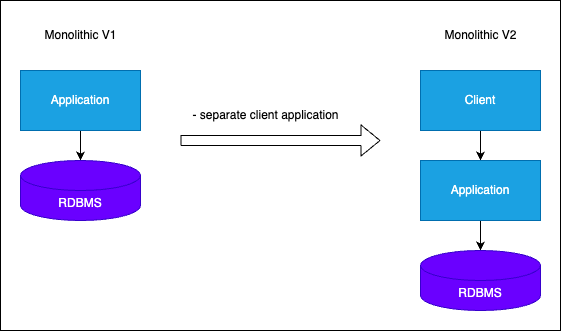

The diagram above was exported from draw.io. Its source (the exported page's mxGraphModel, read from the mxfile embedded in the PNG):
<mxGraphModel dx="2382" dy="836" grid="1" gridSize="10" guides="1" tooltips="1" connect="1" arrows="1" fold="1" page="1" pageScale="1" pageWidth="850" pageHeight="1100" math="0" shadow="0">
  <root>
    <mxCell id="0" />
    <mxCell id="1" parent="0" />
    <mxCell id="14" value="" style="rounded=0;whiteSpace=wrap;html=1;fillColor=#FFFFFF;" vertex="1" parent="1">
      <mxGeometry x="-60" y="160" width="560" height="330" as="geometry" />
    </mxCell>
    <mxCell id="4" style="edgeStyle=none;html=1;" parent="1" source="2" target="3" edge="1">
      <mxGeometry relative="1" as="geometry" />
    </mxCell>
    <mxCell id="2" value="Application" style="whiteSpace=wrap;html=1;fillColor=#1ba1e2;fontColor=#ffffff;strokeColor=#006EAF;" parent="1" vertex="1">
      <mxGeometry x="-40" y="230" width="120" height="60" as="geometry" />
    </mxCell>
    <mxCell id="3" value="RDBMS" style="shape=cylinder3;whiteSpace=wrap;html=1;boundedLbl=1;backgroundOutline=1;size=15;fillColor=#6a00ff;fontColor=#ffffff;strokeColor=#3700CC;" parent="1" vertex="1">
      <mxGeometry x="-40" y="320" width="120" height="60" as="geometry" />
    </mxCell>
    <mxCell id="5" value="Monolithic V1" style="text;html=1;align=center;verticalAlign=middle;resizable=0;points=[];autosize=1;strokeColor=none;fillColor=none;" vertex="1" parent="1">
      <mxGeometry x="-30" y="180" width="100" height="30" as="geometry" />
    </mxCell>
    <mxCell id="8" style="edgeStyle=none;html=1;entryX=0.5;entryY=0;entryDx=0;entryDy=0;" edge="1" parent="1" source="6" target="7">
      <mxGeometry relative="1" as="geometry" />
    </mxCell>
    <mxCell id="6" value="Client" style="whiteSpace=wrap;html=1;fillColor=#1ba1e2;fontColor=#ffffff;strokeColor=#006EAF;" vertex="1" parent="1">
      <mxGeometry x="360" y="230" width="120" height="60" as="geometry" />
    </mxCell>
    <mxCell id="10" style="edgeStyle=none;html=1;entryX=0.5;entryY=0;entryDx=0;entryDy=0;entryPerimeter=0;" edge="1" parent="1" source="7" target="9">
      <mxGeometry relative="1" as="geometry" />
    </mxCell>
    <mxCell id="7" value="Application" style="whiteSpace=wrap;html=1;fillColor=#1ba1e2;fontColor=#ffffff;strokeColor=#006EAF;" vertex="1" parent="1">
      <mxGeometry x="360" y="320" width="120" height="60" as="geometry" />
    </mxCell>
    <mxCell id="9" value="RDBMS" style="shape=cylinder3;whiteSpace=wrap;html=1;boundedLbl=1;backgroundOutline=1;size=15;fillColor=#6a00ff;fontColor=#ffffff;strokeColor=#3700CC;" vertex="1" parent="1">
      <mxGeometry x="360" y="410" width="120" height="60" as="geometry" />
    </mxCell>
    <mxCell id="11" value="Monolithic V2" style="text;html=1;align=center;verticalAlign=middle;resizable=0;points=[];autosize=1;strokeColor=none;fillColor=none;" vertex="1" parent="1">
      <mxGeometry x="370" y="180" width="100" height="30" as="geometry" />
    </mxCell>
    <mxCell id="12" value="&lt;div style=&quot;text-align: left;&quot;&gt;&lt;span style=&quot;background-color: initial;&quot;&gt;- separate client application&lt;/span&gt;&lt;br&gt;&lt;/div&gt;" style="text;html=1;align=center;verticalAlign=middle;resizable=0;points=[];autosize=1;strokeColor=none;fillColor=none;" vertex="1" parent="1">
      <mxGeometry x="120" y="260" width="170" height="30" as="geometry" />
    </mxCell>
    <mxCell id="13" value="" style="shape=flexArrow;endArrow=classic;html=1;" edge="1" parent="1">
      <mxGeometry width="50" height="50" relative="1" as="geometry">
        <mxPoint x="120" y="300" as="sourcePoint" />
        <mxPoint x="320" y="300" as="targetPoint" />
      </mxGeometry>
    </mxCell>
  </root>
</mxGraphModel>